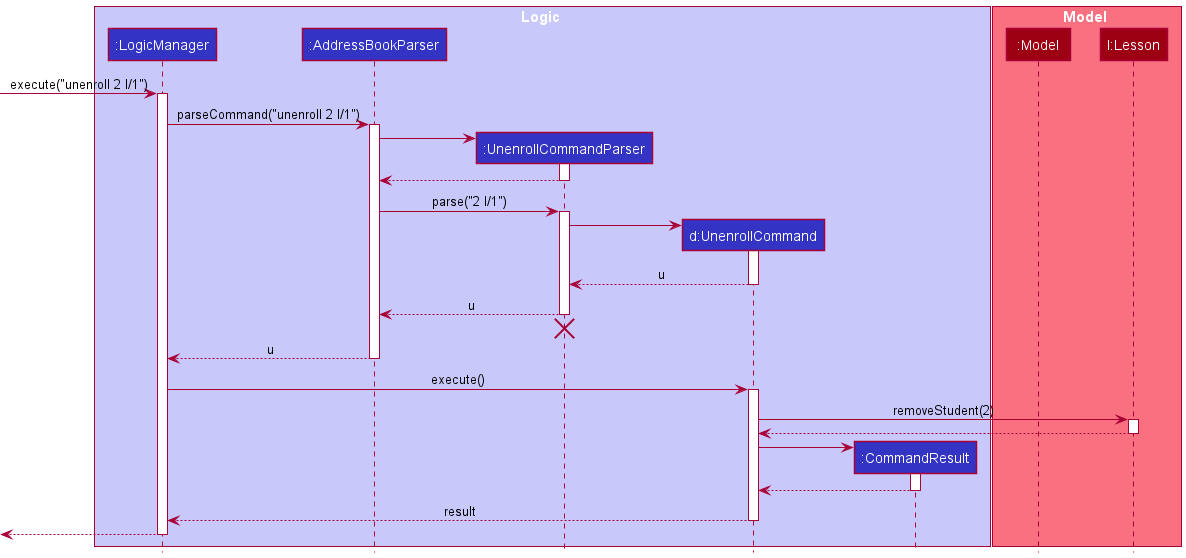

The diagram above was rendered by PlantUML. Its source (embedded in the PNG):
@startuml
!include style.puml

box Logic LOGIC_COLOR_T1
participant ":LogicManager" as LogicManager LOGIC_COLOR
participant ":AddressBookParser" as AddressBookParser LOGIC_COLOR
participant ":UnenrollCommandParser" as UnenrollCommandParser LOGIC_COLOR
participant "d:UnenrollCommand" as UnenrollCommand LOGIC_COLOR
participant ":CommandResult" as CommandResult LOGIC_COLOR
end box

box Model MODEL_COLOR_T1
participant ":Model" as Model MODEL_COLOR
participant "l:Lesson" as Lesson MODEL_COLOR
end box

[-> LogicManager : execute("unenroll 2 l/1")
activate LogicManager

LogicManager -> AddressBookParser : parseCommand("unenroll 2 l/1")
activate AddressBookParser

create UnenrollCommandParser
AddressBookParser -> UnenrollCommandParser
activate UnenrollCommandParser

UnenrollCommandParser --> AddressBookParser
deactivate UnenrollCommandParser

AddressBookParser -> UnenrollCommandParser : parse("2 l/1")
activate UnenrollCommandParser

create UnenrollCommand
UnenrollCommandParser -> UnenrollCommand
activate UnenrollCommand

UnenrollCommand --> UnenrollCommandParser : u
deactivate UnenrollCommand

UnenrollCommandParser --> AddressBookParser : u
deactivate UnenrollCommandParser
'Hidden arrow to position the destroy marker below the end of the activation bar.
UnenrollCommandParser -[hidden]-> AddressBookParser
destroy UnenrollCommandParser

AddressBookParser --> LogicManager : u
deactivate AddressBookParser

LogicManager -> UnenrollCommand : execute()
activate UnenrollCommand

UnenrollCommand -> Lesson : removeStudent(2)
activate Lesson

Lesson --> UnenrollCommand
deactivate Lesson

create CommandResult
UnenrollCommand -> CommandResult
activate CommandResult

CommandResult --> UnenrollCommand
deactivate CommandResult

UnenrollCommand --> LogicManager : result
deactivate UnenrollCommand

[<--LogicManager
deactivate LogicManager
@enduml